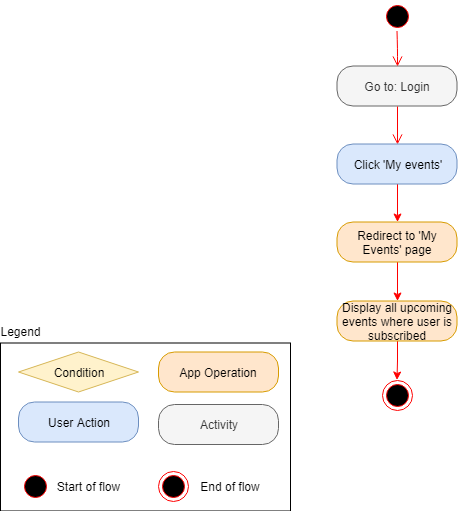

The diagram above was exported from draw.io. Its source (the exported page's mxGraphModel, read from the mxfile embedded in the PNG):
<mxGraphModel dx="1394" dy="834" grid="1" gridSize="10" guides="1" tooltips="1" connect="1" arrows="1" fold="1" page="1" pageScale="1" pageWidth="850" pageHeight="1100" math="0" shadow="0">
  <root>
    <mxCell id="V2T-37OKzSDUuToFNL59-0" />
    <mxCell id="V2T-37OKzSDUuToFNL59-1" parent="V2T-37OKzSDUuToFNL59-0" />
    <UserObject label="Go to: Login" link="data:page/id,yVTzONY6EE9goDY2ttcx" id="V2T-37OKzSDUuToFNL59-2">
      <mxCell style="rounded=1;whiteSpace=wrap;html=1;arcSize=40;fontColor=#333333;fillColor=#f5f5f5;strokeColor=#666666;" parent="V2T-37OKzSDUuToFNL59-1" vertex="1">
        <mxGeometry x="344.5" y="132.5" width="120" height="40" as="geometry" />
      </mxCell>
    </UserObject>
    <mxCell id="V2T-37OKzSDUuToFNL59-3" value="" style="edgeStyle=orthogonalEdgeStyle;html=1;align=left;verticalAlign=top;endArrow=open;endSize=8;strokeColor=#ff0000;entryX=0.5;entryY=0;entryDx=0;entryDy=0;exitX=0.5;exitY=1;exitDx=0;exitDy=0;" parent="V2T-37OKzSDUuToFNL59-1" source="V2T-37OKzSDUuToFNL59-2" target="V2T-37OKzSDUuToFNL59-5" edge="1">
      <mxGeometry x="-0.4286" y="15" relative="1" as="geometry">
        <mxPoint x="405" y="270" as="targetPoint" />
        <mxPoint x="405" y="200" as="sourcePoint" />
        <Array as="points" />
        <mxPoint as="offset" />
      </mxGeometry>
    </mxCell>
    <mxCell id="V2T-37OKzSDUuToFNL59-4" value="" style="edgeStyle=orthogonalEdgeStyle;rounded=0;orthogonalLoop=1;jettySize=auto;html=1;strokeColor=#FF0000;" parent="V2T-37OKzSDUuToFNL59-1" source="V2T-37OKzSDUuToFNL59-5" target="V2T-37OKzSDUuToFNL59-7" edge="1">
      <mxGeometry relative="1" as="geometry" />
    </mxCell>
    <mxCell id="V2T-37OKzSDUuToFNL59-5" value="Click 'My events'" style="rounded=1;whiteSpace=wrap;html=1;arcSize=40;fillColor=#dae8fc;strokeColor=#6c8ebf;" parent="V2T-37OKzSDUuToFNL59-1" vertex="1">
      <mxGeometry x="344.5" y="210.5" width="120" height="40" as="geometry" />
    </mxCell>
    <mxCell id="J5pgFqQHrXqo2RLLoW1f-1" value="" style="edgeStyle=orthogonalEdgeStyle;rounded=0;orthogonalLoop=1;jettySize=auto;html=1;strokeColor=#FF0000;" edge="1" parent="V2T-37OKzSDUuToFNL59-1" source="V2T-37OKzSDUuToFNL59-7" target="J5pgFqQHrXqo2RLLoW1f-0">
      <mxGeometry relative="1" as="geometry" />
    </mxCell>
    <mxCell id="V2T-37OKzSDUuToFNL59-7" value="Redirect to 'My Events' page" style="rounded=1;whiteSpace=wrap;html=1;arcSize=40;fillColor=#ffe6cc;strokeColor=#d79b00;" parent="V2T-37OKzSDUuToFNL59-1" vertex="1">
      <mxGeometry x="344.5" y="288.5" width="120" height="40" as="geometry" />
    </mxCell>
    <mxCell id="J5pgFqQHrXqo2RLLoW1f-3" value="" style="edgeStyle=orthogonalEdgeStyle;rounded=0;orthogonalLoop=1;jettySize=auto;html=1;strokeColor=#FF0000;" edge="1" parent="V2T-37OKzSDUuToFNL59-1" source="J5pgFqQHrXqo2RLLoW1f-0" target="V2T-37OKzSDUuToFNL59-10">
      <mxGeometry relative="1" as="geometry">
        <mxPoint x="404.5" y="487.5" as="targetPoint" />
      </mxGeometry>
    </mxCell>
    <mxCell id="J5pgFqQHrXqo2RLLoW1f-0" value="Display all upcoming events where user is subscribed" style="rounded=1;whiteSpace=wrap;html=1;arcSize=40;fillColor=#ffe6cc;strokeColor=#d79b00;" vertex="1" parent="V2T-37OKzSDUuToFNL59-1">
      <mxGeometry x="344.5" y="367.5" width="120" height="40" as="geometry" />
    </mxCell>
    <mxCell id="V2T-37OKzSDUuToFNL59-8" value="" style="ellipse;html=1;shape=startState;fillColor=#000000;strokeColor=#ff0000;" parent="V2T-37OKzSDUuToFNL59-1" vertex="1">
      <mxGeometry x="389.5" y="67.5" width="30" height="30" as="geometry" />
    </mxCell>
    <mxCell id="V2T-37OKzSDUuToFNL59-9" value="" style="edgeStyle=orthogonalEdgeStyle;html=1;verticalAlign=bottom;endArrow=open;endSize=8;strokeColor=#ff0000;entryX=0.5;entryY=0;entryDx=0;entryDy=0;" parent="V2T-37OKzSDUuToFNL59-1" source="V2T-37OKzSDUuToFNL59-8" target="V2T-37OKzSDUuToFNL59-2" edge="1">
      <mxGeometry relative="1" as="geometry">
        <mxPoint x="405" y="130" as="targetPoint" />
      </mxGeometry>
    </mxCell>
    <mxCell id="V2T-37OKzSDUuToFNL59-10" value="" style="ellipse;html=1;shape=endState;fillColor=#000000;strokeColor=#ff0000;" parent="V2T-37OKzSDUuToFNL59-1" vertex="1">
      <mxGeometry x="389.5" y="446.5" width="30" height="30" as="geometry" />
    </mxCell>
    <mxCell id="yW2Niaqrr6HlhqVLx6ar-0" value="" style="rounded=0;whiteSpace=wrap;html=1;fillColor=none;" parent="V2T-37OKzSDUuToFNL59-1" vertex="1">
      <mxGeometry x="8" y="409.5" width="290" height="168" as="geometry" />
    </mxCell>
    <mxCell id="yW2Niaqrr6HlhqVLx6ar-1" value="User Action" style="rounded=1;whiteSpace=wrap;html=1;arcSize=40;fillColor=#dae8fc;strokeColor=#6c8ebf;" parent="V2T-37OKzSDUuToFNL59-1" vertex="1">
      <mxGeometry x="26" y="468.5" width="120" height="40" as="geometry" />
    </mxCell>
    <mxCell id="yW2Niaqrr6HlhqVLx6ar-2" value="Legend" style="text;html=1;strokeColor=none;fillColor=none;align=center;verticalAlign=middle;whiteSpace=wrap;rounded=0;" parent="V2T-37OKzSDUuToFNL59-1" vertex="1">
      <mxGeometry x="8" y="387.5" width="40" height="20" as="geometry" />
    </mxCell>
    <mxCell id="yW2Niaqrr6HlhqVLx6ar-3" value="Activity" style="rounded=1;whiteSpace=wrap;html=1;arcSize=40;fillColor=#f5f5f5;strokeColor=#666666;fontColor=#333333;" parent="V2T-37OKzSDUuToFNL59-1" vertex="1">
      <mxGeometry x="166" y="471" width="120" height="40" as="geometry" />
    </mxCell>
    <mxCell id="yW2Niaqrr6HlhqVLx6ar-4" value="Condition" style="rhombus;whiteSpace=wrap;html=1;fillColor=#fff2cc;strokeColor=#d6b656;" parent="V2T-37OKzSDUuToFNL59-1" vertex="1">
      <mxGeometry x="26" y="418.5" width="120" height="40" as="geometry" />
    </mxCell>
    <mxCell id="yW2Niaqrr6HlhqVLx6ar-5" value="App Operation" style="rounded=1;whiteSpace=wrap;html=1;arcSize=40;fillColor=#ffe6cc;strokeColor=#d79b00;" parent="V2T-37OKzSDUuToFNL59-1" vertex="1">
      <mxGeometry x="166" y="418.5" width="120" height="40" as="geometry" />
    </mxCell>
    <mxCell id="yW2Niaqrr6HlhqVLx6ar-6" value="" style="ellipse;html=1;shape=startState;fillColor=#000000;strokeColor=#ff0000;" parent="V2T-37OKzSDUuToFNL59-1" vertex="1">
      <mxGeometry x="28" y="537.5" width="30" height="30" as="geometry" />
    </mxCell>
    <mxCell id="yW2Niaqrr6HlhqVLx6ar-7" value="" style="ellipse;html=1;shape=endState;fillColor=#000000;strokeColor=#ff0000;" parent="V2T-37OKzSDUuToFNL59-1" vertex="1">
      <mxGeometry x="166" y="537.5" width="30" height="30" as="geometry" />
    </mxCell>
    <mxCell id="yW2Niaqrr6HlhqVLx6ar-8" value="Start of flow" style="text;html=1;strokeColor=none;fillColor=none;align=center;verticalAlign=middle;whiteSpace=wrap;rounded=0;" parent="V2T-37OKzSDUuToFNL59-1" vertex="1">
      <mxGeometry x="58" y="542.5" width="75" height="20" as="geometry" />
    </mxCell>
    <mxCell id="yW2Niaqrr6HlhqVLx6ar-9" value="End of flow" style="text;html=1;strokeColor=none;fillColor=none;align=center;verticalAlign=middle;whiteSpace=wrap;rounded=0;" parent="V2T-37OKzSDUuToFNL59-1" vertex="1">
      <mxGeometry x="203" y="542.5" width="70" height="20" as="geometry" />
    </mxCell>
  </root>
</mxGraphModel>